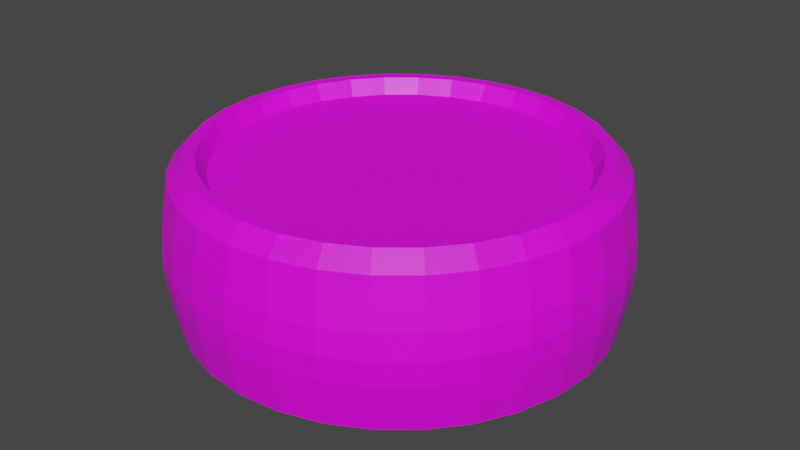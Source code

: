 # Source: Cake-Slice.blend  (saved by Blender 2.91.10; exported with 4.5.12 LTS)
import bpy
from mathutils import Matrix  # noqa: F401  (used for matrix-valued properties, if any)

bpy.ops.wm.read_factory_settings(use_empty=True)
scene = bpy.context.scene
scene.name = 'Scene'

# ---- collections
col_collection = bpy.data.collections.new('Collection'); scene.collection.children.link(col_collection)

# ---- images (referenced by path relative to the original .blend; pixels are not part of the script)
import os
ASSET_DIR = os.environ.get("B2B_ASSET_DIR", "")  # directory of the original .blend (textures are referenced by path, not embedded)
HERE = os.path.dirname(os.path.abspath(__file__))  # packed textures are extracted next to this script under _unpacked/

def load_image(name, relpath, width, height, colorspace="sRGB"):
    """Load a texture the original file referenced (path relative to the .blend, or extracted next to this script)."""
    p = next((c for c in (os.path.join(HERE, relpath), os.path.join(ASSET_DIR, relpath)) if relpath and os.path.exists(c)), "")
    if p:
        img = bpy.data.images.load(p, check_existing=True)
        img.name = name
    else:  # same state as the original file: an image datablock whose file is absent (Cycles renders it pink)
        img = bpy.data.images.new(name, width, height)
        img.source = "FILE"
        img.filepath = "//" + (relpath or name)
    img.colorspace_settings.name = colorspace
    return img
img_imphenziapalette01_256_gradient_png = load_image('ImphenziaPalette01-256-Gradient.png', 'ImphenziaPalette01-256-Gradient.png', 1024, 1024, 'sRGB')

# ---- materials (node trees are filled in below, after node groups)
mat_lowpolym = bpy.data.materials.new('LowPolyM')
mat_lowpolym.use_transparent_shadow = False

# ---- material node trees
mat_lowpolym.use_nodes = True; mat_lowpolym.node_tree.nodes.clear()
_N = mat_lowpolym.node_tree.nodes; _L = mat_lowpolym.node_tree.links
n0 = _N.new('ShaderNodeOutputMaterial'); n0.name = 'Material Output'; n0.location = (300, 300)
n1 = _N.new('ShaderNodeBsdfPrincipled'); n1.name = 'Principled BSDF'; n1.location = (10, 300)
n1.distribution = 'GGX'
n1.subsurface_method = 'BURLEY'
n1.inputs[3].default_value = 1.45
n1.inputs[27].default_value = (0.0, 0.0, 0.0, 1.0)
n1.inputs[28].default_value = 1.0
n2 = _N.new('ShaderNodeMapping'); n2.name = 'Mapping'; n2.location = (-676, -83)
n2.width = 240
n3 = _N.new('ShaderNodeTexCoord'); n3.name = 'Texture Coordinate'; n3.location = (-876, -100)
n4 = _N.new('ShaderNodeTexImage'); n4.name = 'Image Texture'; n4.location = (-376, -112)
n4.image = img_imphenziapalette01_256_gradient_png
_L.new(n1.outputs[0], n0.inputs[0])
_L.new(n4.outputs[0], n1.inputs[0])
_L.new(n2.outputs[0], n4.inputs[0])
_L.new(n3.outputs[2], n2.inputs[0])
n0.is_active_output = True

# ---- world
world_world = bpy.data.worlds.new('World'); scene.world = world_world
world_world.use_nodes = True; world_world.node_tree.nodes.clear()
_N = world_world.node_tree.nodes; _L = world_world.node_tree.links
n0 = _N.new('ShaderNodeOutputWorld'); n0.name = 'World Output'; n0.location = (300, 300)
n1 = _N.new('ShaderNodeBackground'); n1.name = 'Background'; n1.location = (10, 300)
n1.inputs[0].default_value = (0.05088, 0.05088, 0.05088, 1.0)
_L.new(n1.outputs[0], n0.inputs[0])
n0.is_active_output = True
world_world.color = (0.05088, 0.05088, 0.05088)
world_world.use_sun_shadow = False
world_world.sun_shadow_jitter_overblur = 0.0

# ---- meshes
me_cylinder = bpy.data.meshes.new('Cylinder')
me_cylinder.from_pydata([(5.076e-08, 2.384e-07, -1.0), (5.891e-08, 1.788e-07, 1.003), (4.47e-08, 2.384e-07, -1.0), (5.96e-08, 1.788e-07, 1.003), (5.96e-08, 2.384e-07, -1.0), (5.96e-08, 1.788e-07, 1.003), (5.96e-08, 2.384e-07, -1.0), (5.96e-08, 1.788e-07, 1.003), (5.96e-08, 2.384e-07, -1.0), (5.96e-08, 1.788e-07, 1.003), (5.96e-08, 2.384e-07, -1.0), (5.96e-08, 1.788e-07, 1.003), (5.96e-08, 2.384e-07, -1.0), (5.96e-08, 1.937e-07, 1.003), (5.96e-08, 2.235e-07, -1.0), (5.96e-08, 1.937e-07, 1.003), (5.96e-08, 2.291e-07, -1.0), (5.96e-08, 1.937e-07, 1.003), (5.96e-08, 2.235e-07, -1.0), (5.96e-08, 1.937e-07, 1.003), (5.96e-08, 2.384e-07, -1.0), (5.96e-08, 1.937e-07, 1.003), (5.96e-08, 2.384e-07, -1.0), (5.96e-08, 1.788e-07, 1.003), (5.96e-08, 2.384e-07, -1.0), (5.96e-08, 1.788e-07, 1.003), (5.96e-08, 2.384e-07, -1.0), (5.96e-08, 1.788e-07, 1.003), (5.96e-08, 2.384e-07, -1.0), (5.96e-08, 1.788e-07, 1.003), (4.47e-08, 2.384e-07, -1.0), (5.96e-08, 1.788e-07, 1.003), (5.076e-08, 2.384e-07, -1.0), (5.891e-08, 1.788e-07, 1.003), (4.47e-08, 2.384e-07, -1.0), (5.96e-08, 1.788e-07, 1.003), (5.96e-08, 2.384e-07, -1.0), (5.96e-08, 1.788e-07, 1.003), (5.96e-08, 2.384e-07, -1.0), (5.96e-08, 1.788e-07, 1.003), (5.96e-08, 2.384e-07, -1.0), (5.96e-08, 1.788e-07, 1.003), (5.96e-08, 2.384e-07, -1.0), (5.96e-08, 1.788e-07, 1.003), (5.96e-08, 2.384e-07, -1.0), (5.96e-08, 1.937e-07, 1.003), (5.96e-08, 2.235e-07, -1.0), (5.96e-08, 1.937e-07, 1.003), (5.96e-08, 2.291e-07, -1.0), (5.96e-08, 1.937e-07, 1.003), (5.96e-08, 2.235e-07, -1.0), (5.96e-08, 1.937e-07, 1.003), (5.96e-08, 2.384e-07, -1.0), (5.96e-08, 1.937e-07, 1.003), (5.96e-08, 2.384e-07, -1.0), (5.96e-08, 2.086e-07, 1.003), (5.96e-08, 2.384e-07, -1.0), (5.96e-08, 1.788e-07, 1.003), (5.96e-08, 2.384e-07, -1.0), (5.96e-08, 1.788e-07, 1.003), (5.96e-08, 2.384e-07, -1.0), (5.96e-08, 1.788e-07, 1.003), (4.47e-08, 2.384e-07, -1.0), (5.96e-08, 1.788e-07, 1.003), (0.1972, 0.9913, 1.011), (-1.795e-09, 1.011, 1.011), (0.3868, 0.9338, 1.011), (0.5616, 0.8404, 1.011), (0.7147, 0.7147, 1.011), (0.8404, 0.5616, 1.011), (0.9338, 0.3868, 1.011), (0.9913, 0.1972, 1.011), (1.011, 7.31e-08, 1.011), (0.9913, -0.1972, 1.011), (0.9338, -0.3868, 1.011), (0.8404, -0.5616, 1.011), (0.7147, -0.7147, 1.011), (0.5616, -0.8404, 1.011), (0.3868, -0.9338, 1.011), (0.1972, -0.9913, 1.011), (-3.311e-07, -1.011, 1.011), (-0.1972, -0.9913, 1.011), (-0.3868, -0.9338, 1.011), (-0.5616, -0.8404, 1.011), (-0.7147, -0.7147, 1.011), (-0.8404, -0.5616, 1.011), (-0.9338, -0.3868, 1.011), (-0.9913, -0.1972, 1.011), (-1.011, 9.728e-07, 1.011), (-0.9913, 0.1972, 1.011), (-0.9338, 0.3868, 1.011), (-0.8404, 0.5616, 1.011), (-0.7147, 0.7147, 1.011), (-0.5616, 0.8404, 1.011), (-0.3868, 0.9338, 1.011), (-0.1972, 0.9913, 1.011), (0.1832, 0.9209, 1.132), (-2.577e-08, 0.939, 1.132), (0.3593, 0.8675, 1.132), (0.5217, 0.7807, 1.132), (0.664, 0.664, 1.132), (0.7807, 0.5217, 1.132), (0.8675, 0.3593, 1.132), (0.9209, 0.1832, 1.132), (0.939, 6.444e-08, 1.132), (0.9209, -0.1832, 1.132), (0.8675, -0.3593, 1.132), (0.7807, -0.5217, 1.132), (0.664, -0.664, 1.132), (0.5217, -0.7807, 1.132), (0.3593, -0.8675, 1.132), (0.1832, -0.9209, 1.132), (-3.079e-07, -0.939, 1.132), (-0.1832, -0.9209, 1.132), (-0.3593, -0.8675, 1.132), (-0.5217, -0.7807, 1.132), (-0.664, -0.664, 1.132), (-0.7807, -0.5217, 1.132), (-0.8675, -0.3593, 1.132), (-0.9209, -0.1832, 1.132), (-0.939, 9.088e-07, 1.132), (-0.9209, 0.1832, 1.132), (-0.8675, 0.3593, 1.132), (-0.7807, 0.5217, 1.132), (-0.664, 0.664, 1.132), (-0.5217, 0.7807, 1.132), (-0.3593, 0.8675, 1.132), (-0.1832, 0.9209, 1.132), (0.1725, 0.8671, 1.131), (-4.764e-08, 0.8841, 1.131), (0.3383, 0.8168, 1.131), (0.4912, 0.7351, 1.131), (0.6252, 0.6252, 1.131), (0.7351, 0.4912, 1.131), (0.8168, 0.3383, 1.131), (0.8671, 0.1725, 1.131), (0.8841, 5.628e-08, 1.131), (0.8671, -0.1725, 1.131), (0.8168, -0.3383, 1.131), (0.7351, -0.4912, 1.131), (0.6252, -0.6252, 1.131), (0.4912, -0.7351, 1.131), (0.3383, -0.8168, 1.131), (0.1725, -0.8671, 1.131), (-2.895e-07, -0.8841, 1.131), (-0.1725, -0.8671, 1.131), (-0.3383, -0.8168, 1.131), (-0.4912, -0.7351, 1.131), (-0.6252, -0.6252, 1.131), (-0.7351, -0.4912, 1.131), (-0.8168, -0.3383, 1.131), (-0.8671, -0.1725, 1.131), (-0.8841, 8.547e-07, 1.131), (-0.8671, 0.1725, 1.131), (-0.8168, 0.3383, 1.131), (-0.7351, 0.4912, 1.131), (-0.6252, 0.6252, 1.131), (-0.4912, 0.7351, 1.131), (-0.3383, 0.8168, 1.131), (-0.1725, 0.8671, 1.131), (0.1638, 0.8232, 1.008), (-6.897e-08, 0.8394, 1.008), (0.3212, 0.7755, 1.008), (0.4663, 0.6979, 1.008), (0.5935, 0.5935, 1.008), (0.6979, 0.4663, 1.008), (0.7755, 0.3212, 1.008), (0.8232, 0.1638, 1.008), (0.8394, 4.785e-08, 1.008), (0.8232, -0.1638, 1.008), (0.7755, -0.3212, 1.008), (0.6979, -0.4663, 1.008), (0.5935, -0.5935, 1.008), (0.4663, -0.6979, 1.008), (0.3212, -0.7755, 1.008), (0.1638, -0.8232, 1.008), (-2.741e-07, -0.8394, 1.008), (-0.1638, -0.8232, 1.008), (-0.3212, -0.7755, 1.008), (-0.4663, -0.6979, 1.008), (-0.5935, -0.5935, 1.008), (-0.6979, -0.4663, 1.008), (-0.7755, -0.3212, 1.008), (-0.8232, -0.1638, 1.008), (-0.8394, 8.072e-07, 1.008), (-0.8232, 0.1638, 1.008), (-0.7755, 0.3212, 1.008), (-0.6979, 0.4663, 1.008), (-0.5935, 0.5935, 1.008), (-0.4663, 0.6979, 1.008), (-0.3212, 0.7755, 1.008), (-0.1638, 0.8232, 1.008), (-1.795e-09, 1.011, -1.011), (0.1972, 0.9913, -1.011), (0.3868, 0.9338, -1.011), (0.5616, 0.8404, -1.011), (0.7147, 0.7147, -1.011), (0.8404, 0.5616, -1.011), (0.9338, 0.3868, -1.011), (0.9913, 0.1972, -1.011), (1.011, 7.31e-08, -1.011), (0.9913, -0.1972, -1.011), (0.9338, -0.3868, -1.011), (0.8404, -0.5616, -1.011), (0.7147, -0.7147, -1.011), (0.5616, -0.8404, -1.011), (0.3868, -0.9338, -1.011), (0.1972, -0.9913, -1.011), (-3.311e-07, -1.011, -1.011), (-0.1972, -0.9913, -1.011), (-0.3868, -0.9338, -1.011), (-0.5616, -0.8404, -1.011), (-0.7147, -0.7147, -1.011), (-0.8404, -0.5616, -1.011), (-0.9338, -0.3868, -1.011), (-0.9913, -0.1972, -1.011), (-1.011, 9.728e-07, -1.011), (-0.9913, 0.1972, -1.011), (-0.9338, 0.3868, -1.011), (-0.8404, 0.5616, -1.011), (-0.7147, 0.7147, -1.011), (-0.5616, 0.8404, -1.011), (-0.3868, 0.9338, -1.011), (-0.1972, 0.9913, -1.011), (-5.099e-09, 1.031, -0.6871), (-8.293e-09, 1.05, -0.3499), (-9.724e-09, 1.058, 3.317e-08), (-8.293e-09, 1.05, 0.3499), (-5.099e-09, 1.031, 0.6871), (0.2011, 1.011, 0.6871), (0.2048, 1.03, 0.3499), (0.2065, 1.038, -2.991e-08), (0.2048, 1.03, -0.3499), (0.2011, 1.011, -0.6871), (0.3944, 0.9521, 0.6871), (0.4017, 0.9698, 0.3499), (0.405, 0.9778, -2.991e-08), (0.4017, 0.9698, -0.3499), (0.3944, 0.9521, -0.6871), (0.5726, 0.8569, 0.6871), (0.5832, 0.8728, 0.3499), (0.588, 0.88, -2.991e-08), (0.5832, 0.8728, -0.3499), (0.5726, 0.8569, -0.6871), (0.7287, 0.7287, 0.6871), (0.7423, 0.7423, 0.3499), (0.7484, 0.7484, -2.991e-08), (0.7423, 0.7423, -0.3499), (0.7287, 0.7287, -0.6871), (0.8569, 0.5726, 0.6871), (0.8728, 0.5832, 0.3499), (0.88, 0.588, -2.991e-08), (0.8728, 0.5832, -0.3499), (0.8569, 0.5726, -0.6871), (0.9521, 0.3944, 0.6871), (0.9698, 0.4017, 0.3499), (0.9778, 0.405, -2.991e-08), (0.9698, 0.4017, -0.3499), (0.9521, 0.3944, -0.6871), (1.011, 0.2011, 0.6871), (1.03, 0.2048, 0.3499), (1.038, 0.2065, -2.991e-08), (1.03, 0.2048, -0.3499), (1.011, 0.2011, -0.6871), (1.031, 6.869e-08, 0.6871), (1.05, 6.443e-08, 0.3499), (1.058, 6.252e-08, -2.991e-08), (1.05, 6.443e-08, -0.3499), (1.031, 6.869e-08, -0.6871), (1.011, -0.2011, 0.6871), (1.03, -0.2048, 0.3499), (1.038, -0.2065, -2.991e-08), (1.03, -0.2048, -0.3499), (1.011, -0.2011, -0.6871), (0.9521, -0.3944, 0.6871), (0.9698, -0.4017, 0.3499), (0.9778, -0.405, -2.991e-08), (0.9698, -0.4017, -0.3499), (0.9521, -0.3944, -0.6871), (0.8569, -0.5726, 0.6871), (0.8728, -0.5832, 0.3499), (0.88, -0.588, -2.991e-08), (0.8728, -0.5832, -0.3499), (0.8569, -0.5726, -0.6871), (0.7287, -0.7287, 0.6871), (0.7423, -0.7423, 0.3499), (0.7484, -0.7484, -2.991e-08), (0.7423, -0.7423, -0.3499), (0.7287, -0.7287, -0.6871), (0.5726, -0.8569, 0.6871), (0.5832, -0.8728, 0.3499), (0.588, -0.88, -2.991e-08), (0.5832, -0.8728, -0.3499), (0.5726, -0.8569, -0.6871), (0.3944, -0.9521, 0.6871), (0.4017, -0.9698, 0.3499), (0.405, -0.9778, -2.991e-08), (0.4017, -0.9698, -0.3499), (0.3944, -0.9521, -0.6871), (0.2011, -1.011, 0.6871), (0.2048, -1.03, 0.3499), (0.2065, -1.038, -2.991e-08), (0.2048, -1.03, -0.3499), (0.2011, -1.011, -0.6871), (-3.409e-07, -1.031, 0.6871), (-3.503e-07, -1.05, 0.3499), (-3.546e-07, -1.058, -2.991e-08), (-3.503e-07, -1.05, -0.3499), (-3.409e-07, -1.031, -0.6871), (-0.2011, -1.011, 0.6871), (-0.2048, -1.03, 0.3499), (-0.2065, -1.038, -2.991e-08), (-0.2048, -1.03, -0.3499), (-0.2011, -1.011, -0.6871), (-0.3944, -0.9521, 0.6871), (-0.4017, -0.9698, 0.3499), (-0.405, -0.9778, -2.991e-08), (-0.4017, -0.9698, -0.3499), (-0.3944, -0.9521, -0.6871), (-0.5726, -0.8569, 0.6871), (-0.5832, -0.8728, 0.3499), (-0.588, -0.88, -2.991e-08), (-0.5832, -0.8728, -0.3499), (-0.5726, -0.8569, -0.6871), (-0.7287, -0.7287, 0.6871), (-0.7423, -0.7423, 0.3499), (-0.7484, -0.7484, -2.991e-08), (-0.7423, -0.7423, -0.3499), (-0.7287, -0.7287, -0.6871), (-0.8569, -0.5726, 0.6871), (-0.8728, -0.5832, 0.3499), (-0.88, -0.588, -2.991e-08), (-0.8728, -0.5832, -0.3499), (-0.8569, -0.5726, -0.6871), (-0.9521, -0.3944, 0.6871), (-0.9698, -0.4017, 0.3499), (-0.9778, -0.405, -2.991e-08), (-0.9698, -0.4017, -0.3499), (-0.9521, -0.3944, -0.6871), (-1.011, -0.2011, 0.6871), (-1.03, -0.2048, 0.3499), (-1.038, -0.2065, -2.991e-08), (-1.03, -0.2048, -0.3499), (-1.011, -0.2011, -0.6871), (-1.031, 9.86e-07, 0.6871), (-1.05, 9.988e-07, 0.3499), (-1.058, 1.005e-06, -2.991e-08), (-1.05, 9.988e-07, -0.3499), (-1.031, 9.86e-07, -0.6871), (-1.011, 0.2011, 0.6871), (-1.03, 0.2048, 0.3499), (-1.038, 0.2065, -2.991e-08), (-1.03, 0.2048, -0.3499), (-1.011, 0.2011, -0.6871), (-0.9521, 0.3944, 0.6871), (-0.9698, 0.4017, 0.3499), (-0.9778, 0.405, -2.991e-08), (-0.9698, 0.4017, -0.3499), (-0.9521, 0.3944, -0.6871), (-0.8569, 0.5726, 0.6871), (-0.8728, 0.5832, 0.3499), (-0.88, 0.588, -2.991e-08), (-0.8728, 0.5832, -0.3499), (-0.8569, 0.5726, -0.6871), (-0.7287, 0.7287, 0.6871), (-0.7423, 0.7423, 0.3499), (-0.7484, 0.7484, -2.991e-08), (-0.7423, 0.7423, -0.3499), (-0.7287, 0.7287, -0.6871), (-0.5726, 0.8569, 0.6871), (-0.5832, 0.8728, 0.3499), (-0.588, 0.88, -2.991e-08), (-0.5832, 0.8728, -0.3499), (-0.5726, 0.8569, -0.6871), (-0.3944, 0.9521, 0.6871), (-0.4017, 0.9698, 0.3499), (-0.405, 0.9778, -2.991e-08), (-0.4017, 0.9698, -0.3499), (-0.3944, 0.9521, -0.6871), (-0.2011, 1.011, 0.6871), (-0.2048, 1.03, 0.3499), (-0.2065, 1.038, -2.991e-08), (-0.2048, 1.03, -0.3499), (-0.2011, 1.011, -0.6871)], [], [(228, 65, 64, 229), (229, 64, 66, 234), (234, 66, 67, 239), (239, 67, 68, 244), (244, 68, 69, 249), (249, 69, 70, 254), (254, 70, 71, 259), (259, 71, 72, 264), (264, 72, 73, 269), (269, 73, 74, 274), (274, 74, 75, 279), (279, 75, 76, 284), (284, 76, 77, 289), (289, 77, 78, 294), (294, 78, 79, 299), (299, 79, 80, 304), (304, 80, 81, 309), (309, 81, 82, 314), (314, 82, 83, 319), (319, 83, 84, 324), (324, 84, 85, 329), (329, 85, 86, 334), (334, 86, 87, 339), (339, 87, 88, 344), (344, 88, 89, 349), (349, 89, 90, 354), (354, 90, 91, 359), (359, 91, 92, 364), (364, 92, 93, 369), (369, 93, 94, 374), (3, 1, 63, 61, 59, 57, 55, 53, 51, 49, 47, 45, 43, 41, 39, 37, 35, 33, 31, 29, 27, 25, 23, 21, 19, 17, 15, 13, 11, 9, 7, 5), (374, 94, 95, 379), (379, 95, 65, 228), (0, 2, 4, 6, 8, 10, 12, 14, 16, 18, 20, 22, 24, 26, 28, 30, 32, 34, 36, 38, 40, 42, 44, 46, 48, 50, 52, 54, 56, 58, 60, 62), (97, 96, 64, 65), (96, 98, 66, 64), (98, 99, 67, 66), (99, 100, 68, 67), (100, 101, 69, 68), (101, 102, 70, 69), (102, 103, 71, 70), (103, 104, 72, 71), (104, 105, 73, 72), (105, 106, 74, 73), (106, 107, 75, 74), (107, 108, 76, 75), (108, 109, 77, 76), (109, 110, 78, 77), (110, 111, 79, 78), (111, 112, 80, 79), (112, 113, 81, 80), (113, 114, 82, 81), (114, 115, 83, 82), (115, 116, 84, 83), (116, 117, 85, 84), (117, 118, 86, 85), (118, 119, 87, 86), (119, 120, 88, 87), (120, 121, 89, 88), (121, 122, 90, 89), (122, 123, 91, 90), (123, 124, 92, 91), (124, 125, 93, 92), (125, 126, 94, 93), (126, 127, 95, 94), (127, 97, 65, 95), (129, 128, 96, 97), (128, 130, 98, 96), (130, 131, 99, 98), (131, 132, 100, 99), (132, 133, 101, 100), (133, 134, 102, 101), (134, 135, 103, 102), (135, 136, 104, 103), (136, 137, 105, 104), (137, 138, 106, 105), (138, 139, 107, 106), (139, 140, 108, 107), (140, 141, 109, 108), (141, 142, 110, 109), (142, 143, 111, 110), (143, 144, 112, 111), (144, 145, 113, 112), (145, 146, 114, 113), (146, 147, 115, 114), (147, 148, 116, 115), (148, 149, 117, 116), (149, 150, 118, 117), (150, 151, 119, 118), (151, 152, 120, 119), (152, 153, 121, 120), (153, 154, 122, 121), (154, 155, 123, 122), (155, 156, 124, 123), (156, 157, 125, 124), (157, 158, 126, 125), (158, 159, 127, 126), (159, 129, 97, 127), (161, 160, 128, 129), (160, 162, 130, 128), (162, 163, 131, 130), (163, 164, 132, 131), (164, 165, 133, 132), (165, 166, 134, 133), (166, 167, 135, 134), (167, 168, 136, 135), (168, 169, 137, 136), (169, 170, 138, 137), (170, 171, 139, 138), (171, 172, 140, 139), (172, 173, 141, 140), (173, 174, 142, 141), (174, 175, 143, 142), (175, 176, 144, 143), (176, 177, 145, 144), (177, 178, 146, 145), (178, 179, 147, 146), (179, 180, 148, 147), (180, 181, 149, 148), (181, 182, 150, 149), (182, 183, 151, 150), (183, 184, 152, 151), (184, 185, 153, 152), (185, 186, 154, 153), (186, 187, 155, 154), (187, 188, 156, 155), (188, 189, 157, 156), (189, 190, 158, 157), (190, 191, 159, 158), (191, 161, 129, 159), (1, 3, 160, 161), (3, 5, 162, 160), (5, 7, 163, 162), (7, 9, 164, 163), (9, 11, 165, 164), (11, 13, 166, 165), (13, 15, 167, 166), (15, 17, 168, 167), (17, 19, 169, 168), (19, 21, 170, 169), (21, 23, 171, 170), (23, 25, 172, 171), (25, 27, 173, 172), (27, 29, 174, 173), (29, 31, 175, 174), (31, 33, 176, 175), (33, 35, 177, 176), (35, 37, 178, 177), (37, 39, 179, 178), (39, 41, 180, 179), (41, 43, 181, 180), (43, 45, 182, 181), (45, 47, 183, 182), (47, 49, 184, 183), (49, 51, 185, 184), (51, 53, 186, 185), (53, 55, 187, 186), (55, 57, 188, 187), (57, 59, 189, 188), (59, 61, 190, 189), (61, 63, 191, 190), (63, 1, 161, 191), (2, 0, 192, 193), (4, 2, 193, 194), (6, 4, 194, 195), (8, 6, 195, 196), (10, 8, 196, 197), (12, 10, 197, 198), (14, 12, 198, 199), (16, 14, 199, 200), (18, 16, 200, 201), (20, 18, 201, 202), (22, 20, 202, 203), (24, 22, 203, 204), (26, 24, 204, 205), (28, 26, 205, 206), (30, 28, 206, 207), (32, 30, 207, 208), (34, 32, 208, 209), (36, 34, 209, 210), (38, 36, 210, 211), (40, 38, 211, 212), (42, 40, 212, 213), (44, 42, 213, 214), (46, 44, 214, 215), (48, 46, 215, 216), (50, 48, 216, 217), (52, 50, 217, 218), (54, 52, 218, 219), (56, 54, 219, 220), (58, 56, 220, 221), (60, 58, 221, 222), (62, 60, 222, 223), (0, 62, 223, 192), (223, 383, 224, 192), (383, 382, 225, 224), (382, 381, 226, 225), (381, 380, 227, 226), (380, 379, 228, 227), (222, 378, 383, 223), (378, 377, 382, 383), (377, 376, 381, 382), (376, 375, 380, 381), (375, 374, 379, 380), (221, 373, 378, 222), (373, 372, 377, 378), (372, 371, 376, 377), (371, 370, 375, 376), (370, 369, 374, 375), (220, 368, 373, 221), (368, 367, 372, 373), (367, 366, 371, 372), (366, 365, 370, 371), (365, 364, 369, 370), (219, 363, 368, 220), (363, 362, 367, 368), (362, 361, 366, 367), (361, 360, 365, 366), (360, 359, 364, 365), (218, 358, 363, 219), (358, 357, 362, 363), (357, 356, 361, 362), (356, 355, 360, 361), (355, 354, 359, 360), (217, 353, 358, 218), (353, 352, 357, 358), (352, 351, 356, 357), (351, 350, 355, 356), (350, 349, 354, 355), (216, 348, 353, 217), (348, 347, 352, 353), (347, 346, 351, 352), (346, 345, 350, 351), (345, 344, 349, 350), (215, 343, 348, 216), (343, 342, 347, 348), (342, 341, 346, 347), (341, 340, 345, 346), (340, 339, 344, 345), (214, 338, 343, 215), (338, 337, 342, 343), (337, 336, 341, 342), (336, 335, 340, 341), (335, 334, 339, 340), (213, 333, 338, 214), (333, 332, 337, 338), (332, 331, 336, 337), (331, 330, 335, 336), (330, 329, 334, 335), (212, 328, 333, 213), (328, 327, 332, 333), (327, 326, 331, 332), (326, 325, 330, 331), (325, 324, 329, 330), (211, 323, 328, 212), (323, 322, 327, 328), (322, 321, 326, 327), (321, 320, 325, 326), (320, 319, 324, 325), (210, 318, 323, 211), (318, 317, 322, 323), (317, 316, 321, 322), (316, 315, 320, 321), (315, 314, 319, 320), (209, 313, 318, 210), (313, 312, 317, 318), (312, 311, 316, 317), (311, 310, 315, 316), (310, 309, 314, 315), (208, 308, 313, 209), (308, 307, 312, 313), (307, 306, 311, 312), (306, 305, 310, 311), (305, 304, 309, 310), (207, 303, 308, 208), (303, 302, 307, 308), (302, 301, 306, 307), (301, 300, 305, 306), (300, 299, 304, 305), (206, 298, 303, 207), (298, 297, 302, 303), (297, 296, 301, 302), (296, 295, 300, 301), (295, 294, 299, 300), (205, 293, 298, 206), (293, 292, 297, 298), (292, 291, 296, 297), (291, 290, 295, 296), (290, 289, 294, 295), (204, 288, 293, 205), (288, 287, 292, 293), (287, 286, 291, 292), (286, 285, 290, 291), (285, 284, 289, 290), (203, 283, 288, 204), (283, 282, 287, 288), (282, 281, 286, 287), (281, 280, 285, 286), (280, 279, 284, 285), (202, 278, 283, 203), (278, 277, 282, 283), (277, 276, 281, 282), (276, 275, 280, 281), (275, 274, 279, 280), (201, 273, 278, 202), (273, 272, 277, 278), (272, 271, 276, 277), (271, 270, 275, 276), (270, 269, 274, 275), (200, 268, 273, 201), (268, 267, 272, 273), (267, 266, 271, 272), (266, 265, 270, 271), (265, 264, 269, 270), (199, 263, 268, 200), (263, 262, 267, 268), (262, 261, 266, 267), (261, 260, 265, 266), (260, 259, 264, 265), (198, 258, 263, 199), (258, 257, 262, 263), (257, 256, 261, 262), (256, 255, 260, 261), (255, 254, 259, 260), (197, 253, 258, 198), (253, 252, 257, 258), (252, 251, 256, 257), (251, 250, 255, 256), (250, 249, 254, 255), (196, 248, 253, 197), (248, 247, 252, 253), (247, 246, 251, 252), (246, 245, 250, 251), (245, 244, 249, 250), (195, 243, 248, 196), (243, 242, 247, 248), (242, 241, 246, 247), (241, 240, 245, 246), (240, 239, 244, 245), (194, 238, 243, 195), (238, 237, 242, 243), (237, 236, 241, 242), (236, 235, 240, 241), (235, 234, 239, 240), (193, 233, 238, 194), (233, 232, 237, 238), (232, 231, 236, 237), (231, 230, 235, 236), (230, 229, 234, 235), (192, 224, 233, 193), (224, 225, 232, 233), (225, 226, 231, 232), (226, 227, 230, 231), (227, 228, 229, 230)])
_uv = me_cylinder.uv_layers.new(name='UVMap')
_uv.uv.foreach_set('vector', [0.951, 0.4674, 0.9505, 0.4701, 0.9501, 0.4701, 0.9505, 0.4674, 0.9505, 0.4674, 0.9501, 0.4701, 0.9486, 0.4701, 0.9491, 0.4674, 0.9491, 0.4674, 0.9486, 0.4701, 0.9463, 0.4701, 0.9468, 0.4674, 0.9468, 0.4674, 0.9463, 0.4701, 0.9433, 0.4701, 0.9436, 0.4674, 0.9436, 0.4674, 0.9433, 0.4701, 0.9395, 0.4701, 0.9398, 0.4674, 0.9398, 0.4674, 0.9395, 0.4701, 0.9352, 0.4701, 0.9354, 0.4674, 0.9354, 0.4674, 0.9352, 0.4701, 0.9306, 0.4701, 0.9307, 0.4674, 0.9307, 0.4674, 0.9306, 0.4701, 0.9257, 0.4701, 0.9257, 0.4674, 0.9257, 0.4674, 0.9257, 0.4701, 0.9209, 0.4701, 0.9208, 0.4674, 0.9208, 0.4674, 0.9209, 0.4701, 0.9162, 0.4701, 0.916, 0.4674, 0.916, 0.4674, 0.9162, 0.4701, 0.9119, 0.4701, 0.9117, 0.4674, 0.9117, 0.4674, 0.9119, 0.4701, 0.9082, 0.4701, 0.9078, 0.4674, 0.9078, 0.4674, 0.9082, 0.4701, 0.9051, 0.4701, 0.9047, 0.4674, 0.9047, 0.4674, 0.9051, 0.4701, 0.9028, 0.4701, 0.9023, 0.4674, 0.9023, 0.4674, 0.9028, 0.4701, 0.9014, 0.4701, 0.9009, 0.4674, 0.9009, 0.4674, 0.9014, 0.4701, 0.9009, 0.4701, 0.9004, 0.4674, 0.9004, 0.4674, 0.9009, 0.4701, 0.9014, 0.4701, 0.9009, 0.4674, 0.9009, 0.4674, 0.9014, 0.4701, 0.9028, 0.4701, 0.9023, 0.4674, 0.9023, 0.4674, 0.9028, 0.4701, 0.9051, 0.4701, 0.9047, 0.4674, 0.9047, 0.4674, 0.9051, 0.4701, 0.9082, 0.4701, 0.9078, 0.4674, 0.9078, 0.4674, 0.9082, 0.4701, 0.9119, 0.4701, 0.9117, 0.4674, 0.9117, 0.4674, 0.9119, 0.4701, 0.9162, 0.4701, 0.916, 0.4674, 0.916, 0.4674, 0.9162, 0.4701, 0.9209, 0.4701, 0.9208, 0.4674, 0.9208, 0.4674, 0.9209, 0.4701, 0.9257, 0.4701, 0.9257, 0.4674, 0.9257, 0.4674, 0.9257, 0.4701, 0.9306, 0.4701, 0.9307, 0.4674, 0.9307, 0.4674, 0.9306, 0.4701, 0.9352, 0.4701, 0.9354, 0.4674, 0.9354, 0.4674, 0.9352, 0.4701, 0.9395, 0.4701, 0.9398, 0.4674, 0.9398, 0.4674, 0.9395, 0.4701, 0.9433, 0.4701, 0.9436, 0.4674, 0.9436, 0.4674, 0.9433, 0.4701, 0.9463, 0.4701, 0.9468, 0.4674, 0.9468, 0.4674, 0.9463, 0.4701, 0.9486, 0.4701, 0.9491, 0.4674, 0.8348, 0.4695, 0.8348, 0.4695, 0.8348, 0.4695, 0.8348, 0.4695, 0.8348, 0.4695, 0.8348, 0.4695, 0.8348, 0.4695, 0.8348, 0.4695, 0.8348, 0.4695, 0.8348, 0.4695, 0.8348, 0.4695, 0.8348, 0.4695, 0.8348, 0.4695, 0.8348, 0.4695, 0.8348, 0.4695, 0.8348, 0.4695, 0.8348, 0.4695, 0.8348, 0.4695, 0.8348, 0.4695, 0.8348, 0.4695, 0.8348, 0.4695, 0.8348, 0.4695, 0.8348, 0.4695, 0.8348, 0.4695, 0.8348, 0.4695, 0.8348, 0.4695, 0.8348, 0.4695, 0.8348, 0.4695, 0.8348, 0.4695, 0.8348, 0.4695, 0.8348, 0.4695, 0.8348, 0.4695, 0.9491, 0.4674, 0.9486, 0.4701, 0.9501, 0.4701, 0.9505, 0.4674, 0.9505, 0.4674, 0.9501, 0.4701, 0.9505, 0.4701, 0.951, 0.4674, 0.9257, 0.4534, 0.9257, 0.4534, 0.9257, 0.4534, 0.9257, 0.4534, 0.9257, 0.4534, 0.9257, 0.4534, 0.9257, 0.4534, 0.9257, 0.4534, 0.9257, 0.4534, 0.9257, 0.4534, 0.9257, 0.4534, 0.9257, 0.4534, 0.9257, 0.4534, 0.9257, 0.4534, 0.9257, 0.4534, 0.9257, 0.4534, 0.9257, 0.4534, 0.9257, 0.4534, 0.9257, 0.4534, 0.9257, 0.4534, 0.9257, 0.4534, 0.9257, 0.4534, 0.9257, 0.4534, 0.9257, 0.4534, 0.9257, 0.4534, 0.9257, 0.4534, 0.9257, 0.4534, 0.9257, 0.4534, 0.9257, 0.4534, 0.9257, 0.4534, 0.9257, 0.4534, 0.9257, 0.4534, 0.8579, 0.4706, 0.8574, 0.4706, 0.8592, 0.4695, 0.8596, 0.4695, 0.8574, 0.4706, 0.8561, 0.4706, 0.8578, 0.4695, 0.8592, 0.4695, 0.8561, 0.4706, 0.854, 0.4706, 0.8555, 0.4695, 0.8578, 0.4695, 0.854, 0.4706, 0.8511, 0.4706, 0.8524, 0.4695, 0.8555, 0.4695, 0.8511, 0.4706, 0.8476, 0.4706, 0.8486, 0.4695, 0.8524, 0.4695, 0.8476, 0.4706, 0.8437, 0.4706, 0.8443, 0.4695, 0.8486, 0.4695, 0.8437, 0.4706, 0.8393, 0.4706, 0.8397, 0.4695, 0.8443, 0.4695, 0.8393, 0.4706, 0.8348, 0.4706, 0.8348, 0.4695, 0.8397, 0.4695, 0.8348, 0.4706, 0.8303, 0.4706, 0.83, 0.4695, 0.8348, 0.4695, 0.8303, 0.4706, 0.826, 0.4706, 0.8253, 0.4695, 0.83, 0.4695, 0.826, 0.4706, 0.822, 0.4706, 0.821, 0.4695, 0.8253, 0.4695, 0.822, 0.4706, 0.8185, 0.4706, 0.8173, 0.4695, 0.821, 0.4695, 0.8185, 0.4706, 0.8157, 0.4706, 0.8142, 0.4695, 0.8173, 0.4695, 0.8157, 0.4706, 0.8135, 0.4706, 0.8119, 0.4695, 0.8142, 0.4695, 0.8135, 0.4706, 0.8122, 0.4706, 0.8105, 0.4695, 0.8119, 0.4695, 0.8122, 0.4706, 0.8118, 0.4706, 0.81, 0.4695, 0.8105, 0.4695, 0.8118, 0.4706, 0.8122, 0.4706, 0.8105, 0.4695, 0.81, 0.4695, 0.8122, 0.4706, 0.8135, 0.4706, 0.8119, 0.4695, 0.8105, 0.4695, 0.8135, 0.4706, 0.8157, 0.4706, 0.8142, 0.4695, 0.8119, 0.4695, 0.8157, 0.4706, 0.8185, 0.4706, 0.8173, 0.4695, 0.8142, 0.4695, 0.8185, 0.4706, 0.822, 0.4706, 0.821, 0.4695, 0.8173, 0.4695, 0.822, 0.4706, 0.826, 0.4706, 0.8253, 0.4695, 0.821, 0.4695, 0.826, 0.4706, 0.8303, 0.4706, 0.83, 0.4695, 0.8253, 0.4695, 0.8303, 0.4706, 0.8348, 0.4706, 0.8348, 0.4695, 0.83, 0.4695, 0.8348, 0.4706, 0.8393, 0.4706, 0.8397, 0.4695, 0.8348, 0.4695, 0.8393, 0.4706, 0.8437, 0.4706, 0.8443, 0.4695, 0.8397, 0.4695, 0.8437, 0.4706, 0.8476, 0.4706, 0.8486, 0.4695, 0.8443, 0.4695, 0.8476, 0.4706, 0.8511, 0.4706, 0.8524, 0.4695, 0.8486, 0.4695, 0.8511, 0.4706, 0.854, 0.4706, 0.8555, 0.4695, 0.8524, 0.4695, 0.854, 0.4706, 0.8561, 0.4706, 0.8578, 0.4695, 0.8555, 0.4695, 0.8561, 0.4706, 0.8574, 0.4706, 0.8592, 0.4695, 0.8578, 0.4695, 0.8574, 0.4706, 0.8579, 0.4706, 0.8596, 0.4695, 0.8592, 0.4695, 0.8565, 0.4705, 0.8561, 0.4705, 0.8574, 0.4706, 0.8579, 0.4706, 0.8561, 0.4705, 0.8549, 0.4705, 0.8561, 0.4706, 0.8574, 0.4706, 0.8549, 0.4705, 0.8529, 0.4705, 0.854, 0.4706, 0.8561, 0.4706, 0.8529, 0.4705, 0.8502, 0.4705, 0.8511, 0.4706, 0.854, 0.4706, 0.8502, 0.4705, 0.8469, 0.4705, 0.8476, 0.4706, 0.8511, 0.4706, 0.8469, 0.4705, 0.8431, 0.4705, 0.8437, 0.4706, 0.8476, 0.4706, 0.8431, 0.4705, 0.8391, 0.4705, 0.8393, 0.4706, 0.8437, 0.4706, 0.8391, 0.4705, 0.8348, 0.4705, 0.8348, 0.4706, 0.8393, 0.4706, 0.8348, 0.4705, 0.8306, 0.4705, 0.8303, 0.4706, 0.8348, 0.4706, 0.8306, 0.4705, 0.8265, 0.4705, 0.826, 0.4706, 0.8303, 0.4706, 0.8265, 0.4705, 0.8228, 0.4705, 0.822, 0.4706, 0.826, 0.4706, 0.8228, 0.4705, 0.8195, 0.4705, 0.8185, 0.4706, 0.822, 0.4706, 0.8195, 0.4705, 0.8168, 0.4705, 0.8157, 0.4706, 0.8185, 0.4706, 0.8168, 0.4705, 0.8148, 0.4705, 0.8135, 0.4706, 0.8157, 0.4706, 0.8148, 0.4705, 0.8135, 0.4705, 0.8122, 0.4706, 0.8135, 0.4706, 0.8135, 0.4705, 0.8131, 0.4705, 0.8118, 0.4706, 0.8122, 0.4706, 0.8131, 0.4705, 0.8135, 0.4705, 0.8122, 0.4706, 0.8118, 0.4706, 0.8135, 0.4705, 0.8148, 0.4705, 0.8135, 0.4706, 0.8122, 0.4706, 0.8148, 0.4705, 0.8168, 0.4705, 0.8157, 0.4706, 0.8135, 0.4706, 0.8168, 0.4705, 0.8195, 0.4705, 0.8185, 0.4706, 0.8157, 0.4706, 0.8195, 0.4705, 0.8228, 0.4705, 0.822, 0.4706, 0.8185, 0.4706, 0.8228, 0.4705, 0.8265, 0.4705, 0.826, 0.4706, 0.822, 0.4706, 0.8265, 0.4705, 0.8306, 0.4705, 0.8303, 0.4706, 0.826, 0.4706, 0.8306, 0.4705, 0.8348, 0.4705, 0.8348, 0.4706, 0.8303, 0.4706, 0.8348, 0.4705, 0.8391, 0.4705, 0.8393, 0.4706, 0.8348, 0.4706, 0.8391, 0.4705, 0.8431, 0.4705, 0.8437, 0.4706, 0.8393, 0.4706, 0.8431, 0.4705, 0.8469, 0.4705, 0.8476, 0.4706, 0.8437, 0.4706, 0.8469, 0.4705, 0.8502, 0.4705, 0.8511, 0.4706, 0.8476, 0.4706, 0.8502, 0.4705, 0.8529, 0.4705, 0.854, 0.4706, 0.8511, 0.4706, 0.8529, 0.4705, 0.8549, 0.4705, 0.8561, 0.4706, 0.854, 0.4706, 0.8549, 0.4705, 0.8561, 0.4705, 0.8574, 0.4706, 0.8561, 0.4706, 0.8561, 0.4705, 0.8565, 0.4705, 0.8579, 0.4706, 0.8574, 0.4706, 0.8554, 0.4695, 0.855, 0.4695, 0.8561, 0.4705, 0.8565, 0.4705, 0.855, 0.4695, 0.8539, 0.4695, 0.8549, 0.4705, 0.8561, 0.4705, 0.8539, 0.4695, 0.852, 0.4695, 0.8529, 0.4705, 0.8549, 0.4705, 0.852, 0.4695, 0.8494, 0.4695, 0.8502, 0.4705, 0.8529, 0.4705, 0.8494, 0.4695, 0.8463, 0.4695, 0.8469, 0.4705, 0.8502, 0.4705, 0.8463, 0.4695, 0.8427, 0.4695, 0.8431, 0.4705, 0.8469, 0.4705, 0.8427, 0.4695, 0.8389, 0.4695, 0.8391, 0.4705, 0.8431, 0.4705, 0.8389, 0.4695, 0.8348, 0.4695, 0.8348, 0.4705, 0.8391, 0.4705, 0.8348, 0.4695, 0.8308, 0.4695, 0.8306, 0.4705, 0.8348, 0.4705, 0.8308, 0.4695, 0.8269, 0.4695, 0.8265, 0.4705, 0.8306, 0.4705, 0.8269, 0.4695, 0.8234, 0.4695, 0.8228, 0.4705, 0.8265, 0.4705, 0.8234, 0.4695, 0.8203, 0.4695, 0.8195, 0.4705, 0.8228, 0.4705, 0.8203, 0.4695, 0.8177, 0.4695, 0.8168, 0.4705, 0.8195, 0.4705, 0.8177, 0.4695, 0.8158, 0.4695, 0.8148, 0.4705, 0.8168, 0.4705, 0.8158, 0.4695, 0.8146, 0.4695, 0.8135, 0.4705, 0.8148, 0.4705, 0.8146, 0.4695, 0.8142, 0.4695, 0.8131, 0.4705, 0.8135, 0.4705, 0.8142, 0.4695, 0.8146, 0.4695, 0.8135, 0.4705, 0.8131, 0.4705, 0.8146, 0.4695, 0.8158, 0.4695, 0.8148, 0.4705, 0.8135, 0.4705, 0.8158, 0.4695, 0.8177, 0.4695, 0.8168, 0.4705, 0.8148, 0.4705, 0.8177, 0.4695, 0.8203, 0.4695, 0.8195, 0.4705, 0.8168, 0.4705, 0.8203, 0.4695, 0.8234, 0.4695, 0.8228, 0.4705, 0.8195, 0.4705, 0.8234, 0.4695, 0.8269, 0.4695, 0.8265, 0.4705, 0.8228, 0.4705, 0.8269, 0.4695, 0.8308, 0.4695, 0.8306, 0.4705, 0.8265, 0.4705, 0.8308, 0.4695, 0.8348, 0.4695, 0.8348, 0.4705, 0.8306, 0.4705, 0.8348, 0.4695, 0.8389, 0.4695, 0.8391, 0.4705, 0.8348, 0.4705, 0.8389, 0.4695, 0.8427, 0.4695, 0.8431, 0.4705, 0.8391, 0.4705, 0.8427, 0.4695, 0.8463, 0.4695, 0.8469, 0.4705, 0.8431, 0.4705, 0.8463, 0.4695, 0.8494, 0.4695, 0.8502, 0.4705, 0.8469, 0.4705, 0.8494, 0.4695, 0.852, 0.4695, 0.8529, 0.4705, 0.8502, 0.4705, 0.852, 0.4695, 0.8539, 0.4695, 0.8549, 0.4705, 0.8529, 0.4705, 0.8539, 0.4695, 0.855, 0.4695, 0.8561, 0.4705, 0.8549, 0.4705, 0.855, 0.4695, 0.8554, 0.4695, 0.8565, 0.4705, 0.8561, 0.4705, 0.9257, 0.4701, 0.9257, 0.4701, 0.9459, 0.4701, 0.9463, 0.4701, 0.9257, 0.4701, 0.9257, 0.4701, 0.9448, 0.4701, 0.9459, 0.4701, 0.9257, 0.4701, 0.9257, 0.4701, 0.9428, 0.4701, 0.9448, 0.4701, 0.9257, 0.4701, 0.9257, 0.4701, 0.9403, 0.4701, 0.9428, 0.4701, 0.9257, 0.4701, 0.9257, 0.4701, 0.9372, 0.4701, 0.9403, 0.4701, 0.9257, 0.4701, 0.9257, 0.4701, 0.9336, 0.4701, 0.9372, 0.4701, 0.9257, 0.4701, 0.9257, 0.4701, 0.9297, 0.4701, 0.9336, 0.4701, 0.9257, 0.4701, 0.9257, 0.4701, 0.9257, 0.4701, 0.9297, 0.4701, 0.9257, 0.4701, 0.9257, 0.4701, 0.9217, 0.4701, 0.9257, 0.4701, 0.9257, 0.4701, 0.9257, 0.4701, 0.9178, 0.4701, 0.9217, 0.4701, 0.9257, 0.4701, 0.9257, 0.4701, 0.9143, 0.4701, 0.9178, 0.4701, 0.9257, 0.4701, 0.9257, 0.4701, 0.9111, 0.4701, 0.9143, 0.4701, 0.9257, 0.4701, 0.9257, 0.4701, 0.9086, 0.4701, 0.9111, 0.4701, 0.9257, 0.4701, 0.9257, 0.4701, 0.9067, 0.4701, 0.9086, 0.4701, 0.9257, 0.4701, 0.9257, 0.4701, 0.9055, 0.4701, 0.9067, 0.4701, 0.9257, 0.4701, 0.9257, 0.4701, 0.9051, 0.4701, 0.9055, 0.4701, 0.9257, 0.4701, 0.9257, 0.4701, 0.9055, 0.4701, 0.9051, 0.4701, 0.9257, 0.4701, 0.9257, 0.4701, 0.9067, 0.4701, 0.9055, 0.4701, 0.9257, 0.4701, 0.9257, 0.4701, 0.9086, 0.4701, 0.9067, 0.4701, 0.9257, 0.4701, 0.9257, 0.4701, 0.9111, 0.4701, 0.9086, 0.4701, 0.9257, 0.4701, 0.9257, 0.4701, 0.9143, 0.4701, 0.9111, 0.4701, 0.9257, 0.4701, 0.9257, 0.4701, 0.9178, 0.4701, 0.9143, 0.4701, 0.9257, 0.4701, 0.9257, 0.4701, 0.9217, 0.4701, 0.9178, 0.4701, 0.9257, 0.4701, 0.9257, 0.4701, 0.9257, 0.4701, 0.9217, 0.4701, 0.9257, 0.4701, 0.9257, 0.4701, 0.9297, 0.4701, 0.9257, 0.4701, 0.9257, 0.4701, 0.9257, 0.4701, 0.9336, 0.4701, 0.9297, 0.4701, 0.9257, 0.4701, 0.9257, 0.4701, 0.9372, 0.4701, 0.9336, 0.4701, 0.9257, 0.4701, 0.9257, 0.4701, 0.9403, 0.4701, 0.9372, 0.4701, 0.9257, 0.4701, 0.9257, 0.4701, 0.9428, 0.4701, 0.9403, 0.4701, 0.9257, 0.4701, 0.9257, 0.4701, 0.9448, 0.4701, 0.9428, 0.4701, 0.9257, 0.4701, 0.9257, 0.4701, 0.9459, 0.4701, 0.9448, 0.4701, 0.9257, 0.4701, 0.9257, 0.4701, 0.9463, 0.4701, 0.9459, 0.4701, 0.9257, 0.4534, 0.9257, 0.4534, 0.9505, 0.4533, 0.9501, 0.4533, 0.9257, 0.4534, 0.9257, 0.4534, 0.9501, 0.4533, 0.9486, 0.4533, 0.9257, 0.4534, 0.9257, 0.4534, 0.9486, 0.4533, 0.9463, 0.4533, 0.9257, 0.4534, 0.9257, 0.4534, 0.9463, 0.4533, 0.9433, 0.4533, 0.9257, 0.4534, 0.9257, 0.4534, 0.9433, 0.4533, 0.9395, 0.4533, 0.9257, 0.4534, 0.9257, 0.4534, 0.9395, 0.4533, 0.9352, 0.4533, 0.9257, 0.4534, 0.9257, 0.4534, 0.9352, 0.4533, 0.9306, 0.4533, 0.9257, 0.4534, 0.9257, 0.4534, 0.9306, 0.4533, 0.9257, 0.4533, 0.9257, 0.4534, 0.9257, 0.4534, 0.9257, 0.4533, 0.9209, 0.4533, 0.9257, 0.4534, 0.9257, 0.4534, 0.9209, 0.4533, 0.9162, 0.4533, 0.9257, 0.4534, 0.9257, 0.4534, 0.9162, 0.4533, 0.9119, 0.4533, 0.9257, 0.4534, 0.9257, 0.4534, 0.9119, 0.4533, 0.9082, 0.4533, 0.9257, 0.4534, 0.9257, 0.4534, 0.9082, 0.4533, 0.9051, 0.4533, 0.9257, 0.4534, 0.9257, 0.4534, 0.9051, 0.4533, 0.9028, 0.4533, 0.9257, 0.4534, 0.9257, 0.4534, 0.9028, 0.4533, 0.9014, 0.4533, 0.9257, 0.4534, 0.9257, 0.4534, 0.9014, 0.4533, 0.9009, 0.4533, 0.9257, 0.4534, 0.9257, 0.4534, 0.9009, 0.4533, 0.9014, 0.4533, 0.9257, 0.4534, 0.9257, 0.4534, 0.9014, 0.4533, 0.9028, 0.4533, 0.9257, 0.4534, 0.9257, 0.4534, 0.9028, 0.4533, 0.9051, 0.4533, 0.9257, 0.4534, 0.9257, 0.4534, 0.9051, 0.4533, 0.9082, 0.4533, 0.9257, 0.4534, 0.9257, 0.4534, 0.9082, 0.4533, 0.9119, 0.4533, 0.9257, 0.4534, 0.9257, 0.4534, 0.9119, 0.4533, 0.9162, 0.4533, 0.9257, 0.4534, 0.9257, 0.4534, 0.9162, 0.4533, 0.9209, 0.4533, 0.9257, 0.4534, 0.9257, 0.4534, 0.9209, 0.4533, 0.9257, 0.4533, 0.9257, 0.4534, 0.9257, 0.4534, 0.9257, 0.4533, 0.9306, 0.4533, 0.9257, 0.4534, 0.9257, 0.4534, 0.9306, 0.4533, 0.9352, 0.4533, 0.9257, 0.4534, 0.9257, 0.4534, 0.9352, 0.4533, 0.9395, 0.4533, 0.9257, 0.4534, 0.9257, 0.4534, 0.9395, 0.4533, 0.9433, 0.4533, 0.9257, 0.4534, 0.9257, 0.4534, 0.9433, 0.4533, 0.9463, 0.4533, 0.9257, 0.4534, 0.9257, 0.4534, 0.9463, 0.4533, 0.9486, 0.4533, 0.9257, 0.4534, 0.9257, 0.4534, 0.9486, 0.4533, 0.9501, 0.4533, 0.9257, 0.4534, 0.9257, 0.4534, 0.9501, 0.4533, 0.9505, 0.4533, 0.9501, 0.4533, 0.9505, 0.456, 0.951, 0.456, 0.9505, 0.4533, 0.9505, 0.456, 0.951, 0.4588, 0.9515, 0.4588, 0.951, 0.456, 0.8615, 0.4662, 0.8617, 0.4691, 0.8622, 0.4691, 0.862, 0.4662, 0.9512, 0.4617, 0.951, 0.4646, 0.9515, 0.4646, 0.9517, 0.4617, 0.8615, 0.472, 0.861, 0.4748, 0.8615, 0.4748, 0.862, 0.472, 0.9486, 0.4533, 0.9491, 0.456, 0.9505, 0.456, 0.9501, 0.4533, 0.9491, 0.456, 0.9495, 0.4588, 0.951, 0.4588, 0.9505, 0.456, 0.86, 0.4662, 0.8602, 0.4691, 0.8617, 0.4691, 0.8615, 0.4662, 0.9497, 0.4617, 0.9495, 0.4646, 0.951, 0.4646, 0.9512, 0.4617, 0.86, 0.472, 0.8596, 0.4748, 0.861, 0.4748, 0.8615, 0.472, 0.9463, 0.4533, 0.9468, 0.456, 0.9491, 0.456, 0.9486, 0.4533, 0.9468, 0.456, 0.9471, 0.4588, 0.9495, 0.4588, 0.9491, 0.456, 0.8576, 0.4662, 0.8578, 0.4691, 0.8602, 0.4691, 0.86, 0.4662, 0.9473, 0.4617, 0.9471, 0.4646, 0.9495, 0.4646, 0.9497, 0.4617, 0.8576, 0.472, 0.8572, 0.4748, 0.8596, 0.4748, 0.86, 0.472, 0.9433, 0.4533, 0.9436, 0.456, 0.9468, 0.456, 0.9463, 0.4533, 0.9436, 0.456, 0.9439, 0.4588, 0.9471, 0.4588, 0.9468, 0.456, 0.8544, 0.4662, 0.8546, 0.4691, 0.8578, 0.4691, 0.8576, 0.4662, 0.9441, 0.4617, 0.9439, 0.4646, 0.9471, 0.4646, 0.9473, 0.4617, 0.8544, 0.472, 0.8541, 0.4748, 0.8572, 0.4748, 0.8576, 0.472, 0.9395, 0.4533, 0.9398, 0.456, 0.9436, 0.456, 0.9433, 0.4533, 0.9398, 0.456, 0.94, 0.4588, 0.9439, 0.4588, 0.9436, 0.456, 0.8505, 0.4662, 0.8506, 0.4691, 0.8546, 0.4691, 0.8544, 0.4662, 0.9402, 0.4617, 0.94, 0.4646, 0.9439, 0.4646, 0.9441, 0.4617, 0.8505, 0.472, 0.8502, 0.4748, 0.8541, 0.4748, 0.8544, 0.472, 0.9352, 0.4533, 0.9354, 0.456, 0.9398, 0.456, 0.9395, 0.4533, 0.9354, 0.456, 0.9356, 0.4588, 0.94, 0.4588, 0.9398, 0.456, 0.8461, 0.4662, 0.8461, 0.4691, 0.8506, 0.4691, 0.8505, 0.4662, 0.9357, 0.4617, 0.9356, 0.4646, 0.94, 0.4646, 0.9402, 0.4617, 0.8461, 0.472, 0.8459, 0.4748, 0.8502, 0.4748, 0.8505, 0.472, 0.9306, 0.4533, 0.9307, 0.456, 0.9354, 0.456, 0.9352, 0.4533, 0.9307, 0.456, 0.9307, 0.4588, 0.9356, 0.4588, 0.9354, 0.456, 0.8412, 0.4662, 0.8413, 0.4691, 0.8461, 0.4691, 0.8461, 0.4662, 0.9308, 0.4617, 0.9307, 0.4646, 0.9356, 0.4646, 0.9357, 0.4617, 0.8412, 0.472, 0.8411, 0.4748, 0.8459, 0.4748, 0.8461, 0.472, 0.9257, 0.4533, 0.9257, 0.456, 0.9307, 0.456, 0.9306, 0.4533, 0.9257, 0.456, 0.9257, 0.4588, 0.9307, 0.4588, 0.9307, 0.456, 0.8362, 0.4662, 0.8362, 0.4691, 0.8413, 0.4691, 0.8412, 0.4662, 0.9257, 0.4617, 0.9257, 0.4646, 0.9307, 0.4646, 0.9308, 0.4617, 0.8362, 0.472, 0.8362, 0.4748, 0.8411, 0.4748, 0.8412, 0.472, 0.9209, 0.4533, 0.9208, 0.456, 0.9257, 0.456, 0.9257, 0.4533, 0.9208, 0.456, 0.9207, 0.4588, 0.9257, 0.4588, 0.9257, 0.456, 0.8312, 0.4662, 0.8311, 0.4691, 0.8362, 0.4691, 0.8362, 0.4662, 0.9206, 0.4617, 0.9207, 0.4646, 0.9257, 0.4646, 0.9257, 0.4617, 0.8312, 0.472, 0.8313, 0.4748, 0.8362, 0.4748, 0.8362, 0.472, 0.9162, 0.4533, 0.916, 0.456, 0.9208, 0.456, 0.9209, 0.4533, 0.916, 0.456, 0.9159, 0.4588, 0.9207, 0.4588, 0.9208, 0.456, 0.8263, 0.4662, 0.8262, 0.4691, 0.8311, 0.4691, 0.8312, 0.4662, 0.9158, 0.4617, 0.9159, 0.4646, 0.9207, 0.4646, 0.9206, 0.4617, 0.8263, 0.472, 0.8265, 0.4748, 0.8313, 0.4748, 0.8312, 0.472, 0.9119, 0.4533, 0.9117, 0.456, 0.916, 0.456, 0.9162, 0.4533, 0.9117, 0.456, 0.9114, 0.4588, 0.9159, 0.4588, 0.916, 0.456, 0.8219, 0.4662, 0.8218, 0.4691, 0.8262, 0.4691, 0.8263, 0.4662, 0.9113, 0.4617, 0.9114, 0.4646, 0.9159, 0.4646, 0.9158, 0.4617, 0.8219, 0.472, 0.8221, 0.4748, 0.8265, 0.4748, 0.8263, 0.472, 0.9082, 0.4533, 0.9078, 0.456, 0.9117, 0.456, 0.9119, 0.4533, 0.9078, 0.456, 0.9075, 0.4588, 0.9114, 0.4588, 0.9117, 0.456, 0.818, 0.4662, 0.8178, 0.4691, 0.8218, 0.4691, 0.8219, 0.4662, 0.9073, 0.4617, 0.9075, 0.4646, 0.9114, 0.4646, 0.9113, 0.4617, 0.818, 0.472, 0.8183, 0.4748, 0.8221, 0.4748, 0.8219, 0.472, 0.9051, 0.4533, 0.9047, 0.456, 0.9078, 0.456, 0.9082, 0.4533, 0.9047, 0.456, 0.9043, 0.4588, 0.9075, 0.4588, 0.9078, 0.456, 0.8148, 0.4662, 0.8146, 0.4691, 0.8178, 0.4691, 0.818, 0.4662, 0.9041, 0.4617, 0.9043, 0.4646, 0.9075, 0.4646, 0.9073, 0.4617, 0.8148, 0.472, 0.8152, 0.4748, 0.8183, 0.4748, 0.818, 0.472, 0.9028, 0.4533, 0.9023, 0.456, 0.9047, 0.456, 0.9051, 0.4533, 0.9023, 0.456, 0.9019, 0.4588, 0.9043, 0.4588, 0.9047, 0.456, 0.8124, 0.4662, 0.8122, 0.4691, 0.8146, 0.4691, 0.8148, 0.4662, 0.9017, 0.4617, 0.9019, 0.4646, 0.9043, 0.4646, 0.9041, 0.4617, 0.8124, 0.472, 0.8128, 0.4748, 0.8152, 0.4748, 0.8148, 0.472, 0.9014, 0.4533, 0.9009, 0.456, 0.9023, 0.456, 0.9028, 0.4533, 0.9009, 0.456, 0.9004, 0.4588, 0.9019, 0.4588, 0.9023, 0.456, 0.8109, 0.4662, 0.8107, 0.4691, 0.8122, 0.4691, 0.8124, 0.4662, 0.9002, 0.4617, 0.9004, 0.4646, 0.9019, 0.4646, 0.9017, 0.4617, 0.8109, 0.472, 0.8114, 0.4748, 0.8128, 0.4748, 0.8124, 0.472, 0.9009, 0.4533, 0.9004, 0.456, 0.9009, 0.456, 0.9014, 0.4533, 0.9004, 0.456, 0.8999, 0.4588, 0.9004, 0.4588, 0.9009, 0.456, 0.8104, 0.4662, 0.8102, 0.4691, 0.8107, 0.4691, 0.8109, 0.4662, 0.8997, 0.4617, 0.8999, 0.4646, 0.9004, 0.4646, 0.9002, 0.4617, 0.8104, 0.472, 0.8109, 0.4748, 0.8114, 0.4748, 0.8109, 0.472, 0.9014, 0.4533, 0.9009, 0.456, 0.9004, 0.456, 0.9009, 0.4533, 0.9009, 0.456, 0.9004, 0.4588, 0.8999, 0.4588, 0.9004, 0.456, 0.8109, 0.4662, 0.8107, 0.4691, 0.8102, 0.4691, 0.8104, 0.4662, 0.9002, 0.4617, 0.9004, 0.4646, 0.8999, 0.4646, 0.8997, 0.4617, 0.8109, 0.472, 0.8114, 0.4748, 0.8109, 0.4748, 0.8104, 0.472, 0.9028, 0.4533, 0.9023, 0.456, 0.9009, 0.456, 0.9014, 0.4533, 0.9023, 0.456, 0.9019, 0.4588, 0.9004, 0.4588, 0.9009, 0.456, 0.8124, 0.4662, 0.8122, 0.4691, 0.8107, 0.4691, 0.8109, 0.4662, 0.9017, 0.4617, 0.9019, 0.4646, 0.9004, 0.4646, 0.9002, 0.4617, 0.8124, 0.472, 0.8128, 0.4748, 0.8114, 0.4748, 0.8109, 0.472, 0.9051, 0.4533, 0.9047, 0.456, 0.9023, 0.456, 0.9028, 0.4533, 0.9047, 0.456, 0.9043, 0.4588, 0.9019, 0.4588, 0.9023, 0.456, 0.8148, 0.4662, 0.8146, 0.4691, 0.8122, 0.4691, 0.8124, 0.4662, 0.9041, 0.4617, 0.9043, 0.4646, 0.9019, 0.4646, 0.9017, 0.4617, 0.8148, 0.472, 0.8152, 0.4748, 0.8128, 0.4748, 0.8124, 0.472, 0.9082, 0.4533, 0.9078, 0.456, 0.9047, 0.456, 0.9051, 0.4533, 0.9078, 0.456, 0.9075, 0.4588, 0.9043, 0.4588, 0.9047, 0.456, 0.818, 0.4662, 0.8178, 0.4691, 0.8146, 0.4691, 0.8148, 0.4662, 0.9073, 0.4617, 0.9075, 0.4646, 0.9043, 0.4646, 0.9041, 0.4617, 0.818, 0.472, 0.8183, 0.4748, 0.8152, 0.4748, 0.8148, 0.472, 0.9119, 0.4533, 0.9117, 0.456, 0.9078, 0.456, 0.9082, 0.4533, 0.9117, 0.456, 0.9114, 0.4588, 0.9075, 0.4588, 0.9078, 0.456, 0.8219, 0.4662, 0.8218, 0.4691, 0.8178, 0.4691, 0.818, 0.4662, 0.9113, 0.4617, 0.9114, 0.4646, 0.9075, 0.4646, 0.9073, 0.4617, 0.8219, 0.472, 0.8221, 0.4748, 0.8183, 0.4748, 0.818, 0.472, 0.9162, 0.4533, 0.916, 0.456, 0.9117, 0.456, 0.9119, 0.4533, 0.916, 0.456, 0.9159, 0.4588, 0.9114, 0.4588, 0.9117, 0.456, 0.8263, 0.4662, 0.8262, 0.4691, 0.8218, 0.4691, 0.8219, 0.4662, 0.9158, 0.4617, 0.9159, 0.4646, 0.9114, 0.4646, 0.9113, 0.4617, 0.8263, 0.472, 0.8265, 0.4748, 0.8221, 0.4748, 0.8219, 0.472, 0.9209, 0.4533, 0.9208, 0.456, 0.916, 0.456, 0.9162, 0.4533, 0.9208, 0.456, 0.9207, 0.4588, 0.9159, 0.4588, 0.916, 0.456, 0.8312, 0.4662, 0.8311, 0.4691, 0.8262, 0.4691, 0.8263, 0.4662, 0.9206, 0.4617, 0.9207, 0.4646, 0.9159, 0.4646, 0.9158, 0.4617, 0.8312, 0.472, 0.8313, 0.4748, 0.8265, 0.4748, 0.8263, 0.472, 0.9257, 0.4533, 0.9257, 0.456, 0.9208, 0.456, 0.9209, 0.4533, 0.9257, 0.456, 0.9257, 0.4588, 0.9207, 0.4588, 0.9208, 0.456, 0.8362, 0.4662, 0.8362, 0.4691, 0.8311, 0.4691, 0.8312, 0.4662, 0.9257, 0.4617, 0.9257, 0.4646, 0.9207, 0.4646, 0.9206, 0.4617, 0.8362, 0.472, 0.8362, 0.4748, 0.8313, 0.4748, 0.8312, 0.472, 0.9306, 0.4533, 0.9307, 0.456, 0.9257, 0.456, 0.9257, 0.4533, 0.9307, 0.456, 0.9307, 0.4588, 0.9257, 0.4588, 0.9257, 0.456, 0.8412, 0.4662, 0.8413, 0.4691, 0.8362, 0.4691, 0.8362, 0.4662, 0.9308, 0.4617, 0.9307, 0.4646, 0.9257, 0.4646, 0.9257, 0.4617, 0.8412, 0.472, 0.8411, 0.4748, 0.8362, 0.4748, 0.8362, 0.472, 0.9352, 0.4533, 0.9354, 0.456, 0.9307, 0.456, 0.9306, 0.4533, 0.9354, 0.456, 0.9356, 0.4588, 0.9307, 0.4588, 0.9307, 0.456, 0.8461, 0.4662, 0.8461, 0.4691, 0.8413, 0.4691, 0.8412, 0.4662, 0.9357, 0.4617, 0.9356, 0.4646, 0.9307, 0.4646, 0.9308, 0.4617, 0.8461, 0.472, 0.8459, 0.4748, 0.8411, 0.4748, 0.8412, 0.472, 0.9395, 0.4533, 0.9398, 0.456, 0.9354, 0.456, 0.9352, 0.4533, 0.9398, 0.456, 0.94, 0.4588, 0.9356, 0.4588, 0.9354, 0.456, 0.8505, 0.4662, 0.8506, 0.4691, 0.8461, 0.4691, 0.8461, 0.4662, 0.9402, 0.4617, 0.94, 0.4646, 0.9356, 0.4646, 0.9357, 0.4617, 0.8505, 0.472, 0.8502, 0.4748, 0.8459, 0.4748, 0.8461, 0.472, 0.9433, 0.4533, 0.9436, 0.456, 0.9398, 0.456, 0.9395, 0.4533, 0.9436, 0.456, 0.9439, 0.4588, 0.94, 0.4588, 0.9398, 0.456, 0.8544, 0.4662, 0.8546, 0.4691, 0.8506, 0.4691, 0.8505, 0.4662, 0.9441, 0.4617, 0.9439, 0.4646, 0.94, 0.4646, 0.9402, 0.4617, 0.8544, 0.472, 0.8541, 0.4748, 0.8502, 0.4748, 0.8505, 0.472, 0.9463, 0.4533, 0.9468, 0.456, 0.9436, 0.456, 0.9433, 0.4533, 0.9468, 0.456, 0.9471, 0.4588, 0.9439, 0.4588, 0.9436, 0.456, 0.8576, 0.4662, 0.8578, 0.4691, 0.8546, 0.4691, 0.8544, 0.4662, 0.9473, 0.4617, 0.9471, 0.4646, 0.9439, 0.4646, 0.9441, 0.4617, 0.8576, 0.472, 0.8572, 0.4748, 0.8541, 0.4748, 0.8544, 0.472, 0.9486, 0.4533, 0.9491, 0.456, 0.9468, 0.456, 0.9463, 0.4533, 0.9491, 0.456, 0.9495, 0.4588, 0.9471, 0.4588, 0.9468, 0.456, 0.86, 0.4662, 0.8602, 0.4691, 0.8578, 0.4691, 0.8576, 0.4662, 0.9497, 0.4617, 0.9495, 0.4646, 0.9471, 0.4646, 0.9473, 0.4617, 0.86, 0.472, 0.8596, 0.4748, 0.8572, 0.4748, 0.8576, 0.472, 0.9501, 0.4533, 0.9505, 0.456, 0.9491, 0.456, 0.9486, 0.4533, 0.9505, 0.456, 0.951, 0.4588, 0.9495, 0.4588, 0.9491, 0.456, 0.8615, 0.4662, 0.8617, 0.4691, 0.8602, 0.4691, 0.86, 0.4662, 0.9512, 0.4617, 0.951, 0.4646, 0.9495, 0.4646, 0.9497, 0.4617, 0.8615, 0.472, 0.861, 0.4748, 0.8596, 0.4748, 0.86, 0.472, 0.9505, 0.4533, 0.951, 0.456, 0.9505, 0.456, 0.9501, 0.4533, 0.951, 0.456, 0.9515, 0.4588, 0.951, 0.4588, 0.9505, 0.456, 0.862, 0.4662, 0.8622, 0.4691, 0.8617, 0.4691, 0.8615, 0.4662, 0.9517, 0.4617, 0.9515, 0.4646, 0.951, 0.4646, 0.9512, 0.4617, 0.862, 0.472, 0.8615, 0.4748, 0.861, 0.4748, 0.8615, 0.472])
me_cylinder.materials.append(mat_lowpolym)
me_cylinder.use_remesh_fix_poles = True
me_cylinder.use_remesh_preserve_attributes = False
me_cylinder.use_mirror_vertex_groups = False
me_cylinder.update()

# ---- objects
ob_cylinder = bpy.data.objects.new('Cylinder', me_cylinder)

# ---- transforms, parenting, visibility, modifiers, constraints
ob_cylinder.location = (0.0, 0.0, 0.1397)
ob_cylinder.scale = (0.4065, 0.4065, 0.1376)
ob_cylinder.lineart.crease_threshold = 0.0
_vg = ob_cylinder.vertex_groups.new(name='Ridge')
_vg.add([96, 97, 98, 99, 100, 101, 102, 103, 104, 105, 106, 107, 108, 109, 110, 111, 112, 113, 114, 115, 116, 117, 118, 119, 120, 121, 122, 123, 124, 125, 126, 127, 128, 129, 130, 131, 132, 133, 134, 135, 136, 137, 138, 139, 140, 141, 142, 143, 144, 145, 146, 147, 148, 149, 150, 151, 152, 153, 154, 155, 156, 157, 158, 159], 1.0, 'REPLACE')
_m = ob_cylinder.modifiers.new('Displace', 'DISPLACE')
_m.vertex_group = 'Ridge'
_m.strength = 0.2
_m.direction = 'Z'

# ---- collection membership
col_collection.objects.link(ob_cylinder)

# ---- scene / render settings (as saved in the file)
scene.frame_start = 1; scene.frame_end = 250; scene.frame_set(0)
scene.render.engine = 'BLENDER_EEVEE_NEXT'
scene.cycles.use_denoising = False
scene.cycles.samples = 128
scene.cycles.sampling_pattern = 'TABULATED_SOBOL'
scene.cycles.use_adaptive_sampling = False
scene.cycles.use_light_tree = False
scene.view_settings.view_transform = 'Filmic'
bpy.context.view_layer.update()

# ---- added for rendering (the .blend has no active camera and no usable light): camera, sun
cam_auto = bpy.data.cameras.new('AutoCamera')
cam_auto.lens = 50.0
cam_auto.sensor_width = 36.0
cam_auto.clip_end = 1000.0
ob_auto_camera = bpy.data.objects.new('AutoCamera', cam_auto)
scene.collection.objects.link(ob_auto_camera)
ob_auto_camera.location = (1.16015, -1.39217, 1.07992)
ob_auto_camera.rotation_euler = (1.09748, -7.21219e-08, 0.694738)
scene.camera = ob_auto_camera
light_auto_sun = bpy.data.lights.new('AutoSun', 'SUN')
light_auto_sun.energy = 3.0
light_auto_sun.angle = 0.0523599
ob_auto_sun = bpy.data.objects.new('AutoSun', light_auto_sun)
scene.collection.objects.link(ob_auto_sun)
ob_auto_sun.rotation_euler = (0.872665, 0.174533, 0.523599)
bpy.context.view_layer.update()
